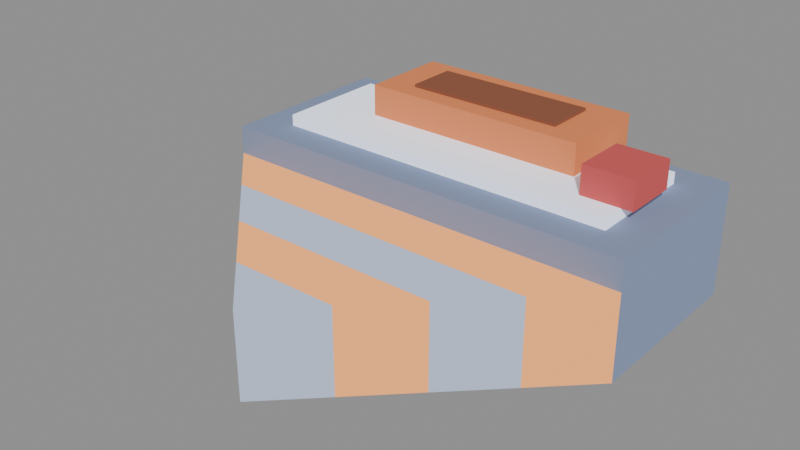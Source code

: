 # Source: s2-miner-warning-00.blend  (saved by Blender 5.2.44; exported with 4.5.12 LTS)
import bpy
from mathutils import Matrix  # noqa: F401  (used for matrix-valued properties, if any)

bpy.ops.wm.read_factory_settings(use_empty=True)
scene = bpy.context.scene
scene.name = 'Scene'

# ---- materials (node trees are filled in below, after node groups)
mat_pal_steel_1 = bpy.data.materials.new('pal-steel_1')
mat_pal_steel_3 = bpy.data.materials.new('pal-steel_3')
mat_pal_copper_1 = bpy.data.materials.new('pal-copper_1')
mat_pal_copper_0 = bpy.data.materials.new('pal-copper_0')
mat_pal_warn_0 = bpy.data.materials.new('pal-warn_0')
mat_pal_copper_2 = bpy.data.materials.new('pal-copper_2')
mat_pal_steel_2 = bpy.data.materials.new('pal-steel_2')

# ---- material node trees
mat_pal_steel_1.use_nodes = True; mat_pal_steel_1.node_tree.nodes.clear()
_N = mat_pal_steel_1.node_tree.nodes; _L = mat_pal_steel_1.node_tree.links
n0 = _N.new('ShaderNodeOutputMaterial'); n0.name = 'Material Output'; n0.location = (0, 0)
n1 = _N.new('ShaderNodeBsdfToon'); n1.name = 'Toon BSDF'; n1.location = (0, 0)
n1.width = 160
n1.inputs[0].default_value = (0.2045, 0.2495, 0.3756, 1.0)
n1.inputs[1].default_value = 0.8
n2 = _N.new('ShaderNodeEmission'); n2.name = 'Emission'; n2.location = (0, 0)
n2.inputs[0].default_value = (0.1022, 0.1248, 0.1878, 1.0)
n2.inputs[1].default_value = 0.25
n3 = _N.new('ShaderNodeAddShader'); n3.name = 'Add Shader'; n3.location = (0, 0)
_L.new(n1.outputs[0], n3.inputs[0])
_L.new(n2.outputs[0], n3.inputs[1])
_L.new(n3.outputs[0], n0.inputs[0])
n0.is_active_output = True
mat_pal_steel_3.use_nodes = True; mat_pal_steel_3.node_tree.nodes.clear()
_N = mat_pal_steel_3.node_tree.nodes; _L = mat_pal_steel_3.node_tree.links
n0 = _N.new('ShaderNodeOutputMaterial'); n0.name = 'Material Output'; n0.location = (0, 0)
n1 = _N.new('ShaderNodeBsdfToon'); n1.name = 'Toon BSDF'; n1.location = (0, 0)
n1.width = 160
n1.inputs[0].default_value = (1.054, 1.142, 1.317, 1.0)
n1.inputs[1].default_value = 0.8
n2 = _N.new('ShaderNodeEmission'); n2.name = 'Emission'; n2.location = (0, 0)
n2.inputs[0].default_value = (0.5271, 0.5711, 0.6584, 1.0)
n2.inputs[1].default_value = 0.25
n3 = _N.new('ShaderNodeAddShader'); n3.name = 'Add Shader'; n3.location = (0, 0)
_L.new(n1.outputs[0], n3.inputs[0])
_L.new(n2.outputs[0], n3.inputs[1])
_L.new(n3.outputs[0], n0.inputs[0])
n0.is_active_output = True
mat_pal_copper_1.use_nodes = True; mat_pal_copper_1.node_tree.nodes.clear()
_N = mat_pal_copper_1.node_tree.nodes; _L = mat_pal_copper_1.node_tree.links
n0 = _N.new('ShaderNodeOutputMaterial'); n0.name = 'Material Output'; n0.location = (0, 0)
n1 = _N.new('ShaderNodeBsdfToon'); n1.name = 'Toon BSDF'; n1.location = (0, 0)
n1.width = 160
n1.inputs[0].default_value = (0.6463, 0.2092, 0.08462, 1.0)
n1.inputs[1].default_value = 0.8
n2 = _N.new('ShaderNodeEmission'); n2.name = 'Emission'; n2.location = (0, 0)
n2.inputs[0].default_value = (0.3231, 0.1046, 0.04231, 1.0)
n2.inputs[1].default_value = 0.25
n3 = _N.new('ShaderNodeAddShader'); n3.name = 'Add Shader'; n3.location = (0, 0)
_L.new(n1.outputs[0], n3.inputs[0])
_L.new(n2.outputs[0], n3.inputs[1])
_L.new(n3.outputs[0], n0.inputs[0])
n0.is_active_output = True
mat_pal_copper_0.use_nodes = True; mat_pal_copper_0.node_tree.nodes.clear()
_N = mat_pal_copper_0.node_tree.nodes; _L = mat_pal_copper_0.node_tree.links
n0 = _N.new('ShaderNodeOutputMaterial'); n0.name = 'Material Output'; n0.location = (0, 0)
n1 = _N.new('ShaderNodeBsdfToon'); n1.name = 'Toon BSDF'; n1.location = (0, 0)
n1.width = 160
n1.inputs[0].default_value = (0.2239, 0.08462, 0.05037, 1.0)
n1.inputs[1].default_value = 0.8
n2 = _N.new('ShaderNodeEmission'); n2.name = 'Emission'; n2.location = (0, 0)
n2.inputs[0].default_value = (0.1119, 0.04231, 0.02519, 1.0)
n2.inputs[1].default_value = 0.25
n3 = _N.new('ShaderNodeAddShader'); n3.name = 'Add Shader'; n3.location = (0, 0)
_L.new(n1.outputs[0], n3.inputs[0])
_L.new(n2.outputs[0], n3.inputs[1])
_L.new(n3.outputs[0], n0.inputs[0])
n0.is_active_output = True
mat_pal_warn_0.use_nodes = True; mat_pal_warn_0.node_tree.nodes.clear()
_N = mat_pal_warn_0.node_tree.nodes; _L = mat_pal_warn_0.node_tree.links
n0 = _N.new('ShaderNodeOutputMaterial'); n0.name = 'Material Output'; n0.location = (0, 0)
n1 = _N.new('ShaderNodeBsdfToon'); n1.name = 'Toon BSDF'; n1.location = (0, 0)
n1.width = 160
n1.inputs[0].default_value = (0.5083, 0.08747, 0.08747, 1.0)
n1.inputs[1].default_value = 0.8
n2 = _N.new('ShaderNodeEmission'); n2.name = 'Emission'; n2.location = (0, 0)
n2.inputs[0].default_value = (0.2542, 0.04374, 0.04374, 1.0)
n2.inputs[1].default_value = 0.25
n3 = _N.new('ShaderNodeAddShader'); n3.name = 'Add Shader'; n3.location = (0, 0)
_L.new(n1.outputs[0], n3.inputs[0])
_L.new(n2.outputs[0], n3.inputs[1])
_L.new(n3.outputs[0], n0.inputs[0])
n0.is_active_output = True
mat_pal_copper_2.use_nodes = True; mat_pal_copper_2.node_tree.nodes.clear()
_N = mat_pal_copper_2.node_tree.nodes; _L = mat_pal_copper_2.node_tree.links
n0 = _N.new('ShaderNodeOutputMaterial'); n0.name = 'Material Output'; n0.location = (0, 0)
n1 = _N.new('ShaderNodeBsdfToon'); n1.name = 'Toon BSDF'; n1.location = (0, 0)
n1.width = 160
n1.inputs[0].default_value = (1.262, 0.5083, 0.1688, 1.0)
n1.inputs[1].default_value = 0.8
n2 = _N.new('ShaderNodeEmission'); n2.name = 'Emission'; n2.location = (0, 0)
n2.inputs[0].default_value = (0.6308, 0.2542, 0.08438, 1.0)
n2.inputs[1].default_value = 0.25
n3 = _N.new('ShaderNodeAddShader'); n3.name = 'Add Shader'; n3.location = (0, 0)
_L.new(n1.outputs[0], n3.inputs[0])
_L.new(n2.outputs[0], n3.inputs[1])
_L.new(n3.outputs[0], n0.inputs[0])
n0.is_active_output = True
mat_pal_steel_2.use_nodes = True; mat_pal_steel_2.node_tree.nodes.clear()
_N = mat_pal_steel_2.node_tree.nodes; _L = mat_pal_steel_2.node_tree.links
n0 = _N.new('ShaderNodeOutputMaterial'); n0.name = 'Material Output'; n0.location = (0, 0)
n1 = _N.new('ShaderNodeBsdfToon'); n1.name = 'Toon BSDF'; n1.location = (0, 0)
n1.width = 160
n1.inputs[0].default_value = (0.5083, 0.5835, 0.7627, 1.0)
n1.inputs[1].default_value = 0.8
n2 = _N.new('ShaderNodeEmission'); n2.name = 'Emission'; n2.location = (0, 0)
n2.inputs[0].default_value = (0.2542, 0.2918, 0.3813, 1.0)
n2.inputs[1].default_value = 0.25
n3 = _N.new('ShaderNodeAddShader'); n3.name = 'Add Shader'; n3.location = (0, 0)
_L.new(n1.outputs[0], n3.inputs[0])
_L.new(n2.outputs[0], n3.inputs[1])
_L.new(n3.outputs[0], n0.inputs[0])
n0.is_active_output = True

# ---- meshes
me_body = bpy.data.meshes.new('body')
me_body.from_pydata([(-0.5, -0.1333, 0.0), (0.5, -0.1333, 0.0), (0.5, 0.3, 0.0), (-0.5, 0.3, 0.0), (-0.5, -0.1333, 0.2667), (0.5, -0.1333, 0.2667), (0.5, 0.3, 0.2667), (-0.5, 0.3, 0.2667)], [], [(3, 2, 1, 0), (4, 5, 6, 7), (0, 1, 5, 4), (1, 2, 6, 5), (2, 3, 7, 6), (3, 0, 4, 7)])
me_body.materials.append(mat_pal_steel_1)
me_body.update()
me_body_top = bpy.data.meshes.new('body-top')
me_body_top.from_pydata([(-0.4133, -0.05333, 0.2667), (0.4133, -0.05333, 0.2667), (0.4133, 0.22, 0.2667), (-0.4133, 0.22, 0.2667), (-0.4133, -0.05333, 0.2933), (0.4133, -0.05333, 0.2933), (0.4133, 0.22, 0.2933), (-0.4133, 0.22, 0.2933)], [], [(3, 2, 1, 0), (4, 5, 6, 7), (0, 1, 5, 4), (1, 2, 6, 5), (2, 3, 7, 6), (3, 0, 4, 7)])
me_body_top.materials.append(mat_pal_steel_3)
me_body_top.update()
me_hopper = bpy.data.meshes.new('hopper')
me_hopper.from_pydata([(-0.2667, 0.06667, 0.2933), (0.2667, 0.06667, 0.2933), (0.2667, 0.28, 0.2933), (-0.2667, 0.28, 0.2933), (-0.2667, 0.06667, 0.3667), (0.2667, 0.06667, 0.3667), (0.2667, 0.28, 0.3667), (-0.2667, 0.28, 0.3667)], [], [(3, 2, 1, 0), (4, 5, 6, 7), (0, 1, 5, 4), (1, 2, 6, 5), (2, 3, 7, 6), (3, 0, 4, 7)])
me_hopper.materials.append(mat_pal_copper_1)
me_hopper.update()
me_hopper_in = bpy.data.meshes.new('hopper-in')
me_hopper_in.from_pydata([(-0.1867, 0.1133, 0.3667), (0.1867, 0.1133, 0.3667), (0.1867, 0.2333, 0.3667), (-0.1867, 0.2333, 0.3667), (-0.1867, 0.1133, 0.3733), (0.1867, 0.1133, 0.3733), (0.1867, 0.2333, 0.3733), (-0.1867, 0.2333, 0.3733)], [], [(3, 2, 1, 0), (4, 5, 6, 7), (0, 1, 5, 4), (1, 2, 6, 5), (2, 3, 7, 6), (3, 0, 4, 7)])
me_hopper_in.materials.append(mat_pal_copper_0)
me_hopper_in.update()
me_lamp = bpy.data.meshes.new('lamp')
me_lamp.from_pydata([(0.32, 0.0, 0.2933), (0.44, 0.0, 0.2933), (0.44, 0.1333, 0.2933), (0.32, 0.1333, 0.2933), (0.32, 0.0, 0.36), (0.44, 0.0, 0.36), (0.44, 0.1333, 0.36), (0.32, 0.1333, 0.36)], [], [(3, 2, 1, 0), (4, 5, 6, 7), (0, 1, 5, 4), (1, 2, 6, 5), (2, 3, 7, 6), (3, 0, 4, 7)])
me_lamp.materials.append(mat_pal_warn_0)
me_lamp.update()
me_drill_0 = bpy.data.meshes.new('drill-0')
me_drill_0.from_pydata([(-0.5, -0.1333, 0.0), (0.5, -0.1333, 0.0), (0.375, -0.2567, 0.0), (-0.375, -0.2567, 0.0), (-0.5, -0.1333, 0.2), (0.5, -0.1333, 0.2), (0.375, -0.2567, 0.2), (-0.375, -0.2567, 0.2)], [], [(0, 1, 2, 3), (7, 6, 5, 4), (3, 2, 6, 7), (2, 1, 5, 6), (1, 0, 4, 5), (0, 3, 7, 4)])
me_drill_0.materials.append(mat_pal_copper_2)
me_drill_0.update()
me_drill_1 = bpy.data.meshes.new('drill-1')
me_drill_1.from_pydata([(-0.375, -0.2567, 0.0), (0.375, -0.2567, 0.0), (0.25, -0.38, 0.0), (-0.25, -0.38, 0.0), (-0.375, -0.2567, 0.2), (0.375, -0.2567, 0.2), (0.25, -0.38, 0.2), (-0.25, -0.38, 0.2)], [], [(0, 1, 2, 3), (7, 6, 5, 4), (3, 2, 6, 7), (2, 1, 5, 6), (1, 0, 4, 5), (0, 3, 7, 4)])
me_drill_1.materials.append(mat_pal_steel_2)
me_drill_1.update()
me_drill_2 = bpy.data.meshes.new('drill-2')
me_drill_2.from_pydata([(-0.25, -0.38, 0.0), (0.25, -0.38, 0.0), (0.125, -0.5033, 0.0), (-0.125, -0.5033, 0.0), (-0.25, -0.38, 0.2), (0.25, -0.38, 0.2), (0.125, -0.5033, 0.2), (-0.125, -0.5033, 0.2)], [], [(0, 1, 2, 3), (7, 6, 5, 4), (3, 2, 6, 7), (2, 1, 5, 6), (1, 0, 4, 5), (0, 3, 7, 4)])
me_drill_2.materials.append(mat_pal_copper_2)
me_drill_2.update()
me_drill_3 = bpy.data.meshes.new('drill-3')
me_drill_3.from_pydata([(-0.125, -0.5033, 0.0), (0.125, -0.5033, 0.0), (0.0, -0.6267, 0.0), (-0.125, -0.5033, 0.2), (0.125, -0.5033, 0.2), (0.0, -0.6267, 0.2)], [], [(0, 1, 2), (5, 4, 3), (2, 1, 4, 5), (1, 0, 3, 4), (0, 2, 5, 3)])
me_drill_3.materials.append(mat_pal_steel_2)
me_drill_3.update()

# ---- objects
ob_body = bpy.data.objects.new('body', me_body)
ob_body_top = bpy.data.objects.new('body-top', me_body_top)
ob_hopper = bpy.data.objects.new('hopper', me_hopper)
ob_hopper_in = bpy.data.objects.new('hopper-in', me_hopper_in)
ob_lamp = bpy.data.objects.new('lamp', me_lamp)
ob_drill_0 = bpy.data.objects.new('drill-0', me_drill_0)
ob_drill_1 = bpy.data.objects.new('drill-1', me_drill_1)
ob_drill_2 = bpy.data.objects.new('drill-2', me_drill_2)
ob_drill_3 = bpy.data.objects.new('drill-3', me_drill_3)

# ---- transforms, parenting, visibility, modifiers, constraints
ob_body.location = (0.0, 0.0, 0.0)
ob_body_top.location = (0.0, 0.0, 0.0)
ob_hopper.location = (0.0, 0.0, 0.0)
ob_hopper_in.location = (0.0, 0.0, 0.0)
ob_lamp.location = (0.0, 0.0, 0.0)
ob_drill_0.location = (0.0, 0.0, 0.0)
ob_drill_1.location = (0.0, 0.0, 0.0)
ob_drill_2.location = (0.0, 0.0, 0.0)
ob_drill_3.location = (0.0, 0.0, 0.0)

# ---- collection membership
scene.collection.objects.link(ob_body)
scene.collection.objects.link(ob_body_top)
scene.collection.objects.link(ob_hopper)
scene.collection.objects.link(ob_hopper_in)
scene.collection.objects.link(ob_lamp)
scene.collection.objects.link(ob_drill_0)
scene.collection.objects.link(ob_drill_1)
scene.collection.objects.link(ob_drill_2)
scene.collection.objects.link(ob_drill_3)

# ---- scene / render settings (as saved in the file)
scene.frame_start = 1; scene.frame_end = 250; scene.frame_set(1)
scene.render.engine = 'BLENDER_EEVEE_NEXT'
scene.render.bake_bias = 0.0
scene.render.bake_samples = 0
scene.render.compositor_device = 'GPU'
scene.eevee.use_volume_custom_range = False
scene.eevee.fast_gi_thickness_near = 0.1
scene.eevee.fast_gi_thickness_far = 0.0
scene.eevee.ray_tracing_options.screen_trace_thickness = 0.1
bpy.context.view_layer.update()

# ---- added for rendering (the .blend has no active camera and no usable light): camera, sun + grey world if the file has none
cam_auto = bpy.data.cameras.new('AutoCamera')
cam_auto.lens = 50.0
cam_auto.sensor_width = 36.0
cam_auto.clip_end = 1000.0
ob_auto_camera = bpy.data.objects.new('AutoCamera', cam_auto)
scene.collection.objects.link(ob_auto_camera)
ob_auto_camera.location = (1.30784, -1.73274, 1.23294)
ob_auto_camera.rotation_euler = (1.09748, -7.21219e-08, 0.694738)
scene.camera = ob_auto_camera
light_auto_sun = bpy.data.lights.new('AutoSun', 'SUN')
light_auto_sun.energy = 3.0
light_auto_sun.angle = 0.0523599
ob_auto_sun = bpy.data.objects.new('AutoSun', light_auto_sun)
scene.collection.objects.link(ob_auto_sun)
ob_auto_sun.rotation_euler = (0.872665, 0.174533, 0.523599)
if scene.world is None:
    world_auto = bpy.data.worlds.new('AutoWorld')
    world_auto.color = (0.3, 0.3, 0.3)
    scene.world = world_auto
bpy.context.view_layer.update()
